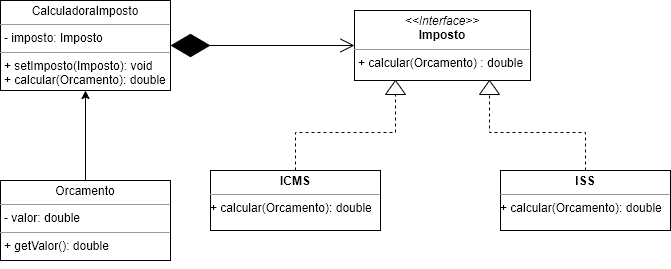

The diagram above was exported from draw.io. Its source (the exported page's mxGraphModel, read from the mxfile embedded in the PNG):
<mxGraphModel dx="880" dy="494" grid="0" gridSize="10" guides="1" tooltips="1" connect="1" arrows="1" fold="1" page="1" pageScale="1" pageWidth="827" pageHeight="1169" math="0" shadow="0">
  <root>
    <mxCell id="0" />
    <mxCell id="1" parent="0" />
    <mxCell id="NnVDV7rtid4JLpnCiyMI-1" value="&lt;p style=&quot;margin:0px;margin-top:4px;text-align:center;&quot;&gt;CalculadoraImposto&lt;/p&gt;&lt;hr size=&quot;1&quot;&gt;&lt;p style=&quot;margin:0px;margin-left:4px;&quot;&gt;- imposto: Imposto&lt;/p&gt;&lt;hr size=&quot;1&quot;&gt;&lt;p style=&quot;margin:0px;margin-left:4px;&quot;&gt;+ setImposto(Imposto): void&lt;/p&gt;&lt;p style=&quot;margin:0px;margin-left:4px;&quot;&gt;+ calcular(Orcamento): double&lt;/p&gt;" style="verticalAlign=top;align=left;overflow=fill;fontSize=12;fontFamily=Helvetica;html=1;" parent="1" vertex="1">
      <mxGeometry x="120" y="100" width="170" height="90" as="geometry" />
    </mxCell>
    <mxCell id="NnVDV7rtid4JLpnCiyMI-2" value="&lt;p style=&quot;margin:0px;margin-top:4px;text-align:center;&quot;&gt;&lt;i&gt;&amp;lt;&amp;lt;Interface&amp;gt;&amp;gt;&lt;/i&gt;&lt;br&gt;&lt;b&gt;Imposto&lt;/b&gt;&lt;/p&gt;&lt;hr size=&quot;1&quot;&gt;&lt;p style=&quot;margin:0px;margin-left:4px;&quot;&gt;+ calcular(Orcamento) : double&lt;br&gt;&lt;/p&gt;" style="verticalAlign=top;align=left;overflow=fill;fontSize=12;fontFamily=Helvetica;html=1;" parent="1" vertex="1">
      <mxGeometry x="474" y="110" width="176" height="70" as="geometry" />
    </mxCell>
    <mxCell id="NnVDV7rtid4JLpnCiyMI-4" value="&lt;p style=&quot;margin:0px;margin-top:4px;text-align:center;&quot;&gt;&lt;b&gt;ICMS&lt;/b&gt;&lt;/p&gt;&lt;hr size=&quot;1&quot;&gt;&lt;div style=&quot;height:2px;&quot;&gt;+ calcular(Orcamento): double&lt;/div&gt;" style="verticalAlign=top;align=left;overflow=fill;fontSize=12;fontFamily=Helvetica;html=1;" parent="1" vertex="1">
      <mxGeometry x="330" y="270" width="170" height="60" as="geometry" />
    </mxCell>
    <mxCell id="NnVDV7rtid4JLpnCiyMI-5" value="&lt;p style=&quot;margin:0px;margin-top:4px;text-align:center;&quot;&gt;&lt;b&gt;ISS&lt;/b&gt;&lt;/p&gt;&lt;hr size=&quot;1&quot;&gt;&lt;div style=&quot;height:2px;&quot;&gt;+ calcular(Orcamento): double&lt;/div&gt;" style="verticalAlign=top;align=left;overflow=fill;fontSize=12;fontFamily=Helvetica;html=1;" parent="1" vertex="1">
      <mxGeometry x="620" y="270" width="170" height="60" as="geometry" />
    </mxCell>
    <mxCell id="NnVDV7rtid4JLpnCiyMI-25" value="1" style="endArrow=open;html=1;endSize=12;startArrow=diamondThin;startSize=37;startFill=1;edgeStyle=orthogonalEdgeStyle;align=left;verticalAlign=bottom;rounded=0;exitX=1;exitY=0.5;exitDx=0;exitDy=0;strokeWidth=1;fontColor=#FFFFFF;entryX=0;entryY=0.5;entryDx=0;entryDy=0;" parent="1" source="NnVDV7rtid4JLpnCiyMI-1" edge="1" target="NnVDV7rtid4JLpnCiyMI-2">
      <mxGeometry x="-1" y="3" relative="1" as="geometry">
        <mxPoint x="360" y="144.5" as="sourcePoint" />
        <mxPoint x="470" y="144.5" as="targetPoint" />
      </mxGeometry>
    </mxCell>
    <mxCell id="bU6xGA7fDV_Mpwk2Ba0S-1" value="" style="triangle;whiteSpace=wrap;html=1;rotation=-90;" parent="1" vertex="1">
      <mxGeometry x="508" y="177" width="14" height="20" as="geometry" />
    </mxCell>
    <mxCell id="bU6xGA7fDV_Mpwk2Ba0S-11" style="edgeStyle=orthogonalEdgeStyle;rounded=0;orthogonalLoop=1;jettySize=auto;html=1;entryX=0.5;entryY=1;entryDx=0;entryDy=0;" parent="1" source="bU6xGA7fDV_Mpwk2Ba0S-9" target="NnVDV7rtid4JLpnCiyMI-1" edge="1">
      <mxGeometry relative="1" as="geometry" />
    </mxCell>
    <mxCell id="bU6xGA7fDV_Mpwk2Ba0S-9" value="&lt;p style=&quot;margin:0px;margin-top:4px;text-align:center;&quot;&gt;Orcamento&lt;/p&gt;&lt;hr size=&quot;1&quot;&gt;&lt;p style=&quot;margin:0px;margin-left:4px;&quot;&gt;- valor: double&lt;/p&gt;&lt;hr size=&quot;1&quot;&gt;&lt;p style=&quot;margin:0px;margin-left:4px;&quot;&gt;+ getValor(): double&lt;/p&gt;" style="verticalAlign=top;align=left;overflow=fill;fontSize=12;fontFamily=Helvetica;html=1;" parent="1" vertex="1">
      <mxGeometry x="120" y="280" width="170" height="80" as="geometry" />
    </mxCell>
    <mxCell id="bU6xGA7fDV_Mpwk2Ba0S-10" style="edgeStyle=orthogonalEdgeStyle;rounded=0;orthogonalLoop=1;jettySize=auto;html=1;exitX=0.5;exitY=1;exitDx=0;exitDy=0;" parent="1" source="bU6xGA7fDV_Mpwk2Ba0S-9" target="bU6xGA7fDV_Mpwk2Ba0S-9" edge="1">
      <mxGeometry relative="1" as="geometry" />
    </mxCell>
    <mxCell id="Q6MmS7tko1nDaUe3lq3R-2" value="" style="triangle;whiteSpace=wrap;html=1;rotation=-90;" vertex="1" parent="1">
      <mxGeometry x="602" y="177" width="14" height="20" as="geometry" />
    </mxCell>
    <mxCell id="Q6MmS7tko1nDaUe3lq3R-8" value="" style="endArrow=none;dashed=1;html=1;rounded=0;entryX=0;entryY=0.5;entryDx=0;entryDy=0;exitX=0.5;exitY=0;exitDx=0;exitDy=0;edgeStyle=orthogonalEdgeStyle;" edge="1" parent="1" source="NnVDV7rtid4JLpnCiyMI-4" target="bU6xGA7fDV_Mpwk2Ba0S-1">
      <mxGeometry width="50" height="50" relative="1" as="geometry">
        <mxPoint x="387" y="290" as="sourcePoint" />
        <mxPoint x="437" y="240" as="targetPoint" />
      </mxGeometry>
    </mxCell>
    <mxCell id="Q6MmS7tko1nDaUe3lq3R-9" value="" style="endArrow=none;dashed=1;html=1;rounded=0;entryX=0;entryY=0.5;entryDx=0;entryDy=0;exitX=0.5;exitY=0;exitDx=0;exitDy=0;edgeStyle=orthogonalEdgeStyle;" edge="1" parent="1" source="NnVDV7rtid4JLpnCiyMI-5" target="Q6MmS7tko1nDaUe3lq3R-2">
      <mxGeometry width="50" height="50" relative="1" as="geometry">
        <mxPoint x="425" y="280" as="sourcePoint" />
        <mxPoint x="525" y="204" as="targetPoint" />
      </mxGeometry>
    </mxCell>
  </root>
</mxGraphModel>